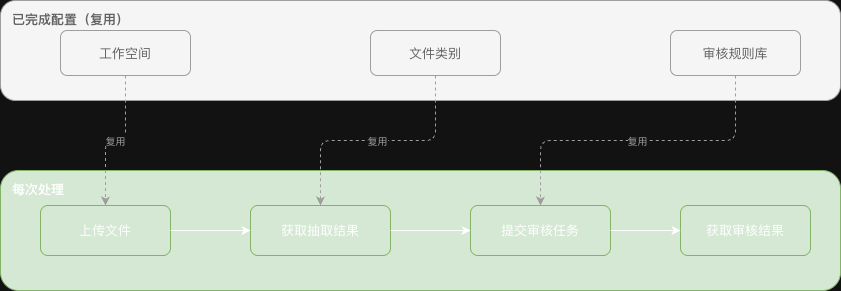

The diagram above was exported from draw.io. Its source (the exported page's mxGraphModel, read from the mxfile embedded in the PNG):
<mxGraphModel dx="706" dy="600" grid="0" gridSize="10" guides="1" tooltips="1" connect="1" arrows="1" fold="1" page="1" pageScale="1" pageWidth="920" pageHeight="340" math="0" shadow="0">
  <root>
    <mxCell id="0" />
    <mxCell id="1" parent="0" />
    <mxCell id="zone1" parent="1" style="text;html=1;strokeColor=#9e9e9e;fillColor=#f5f5f5;align=left;verticalAlign=top;spacingTop=5;spacingLeft=10;fontStyle=1;fontSize=13;rounded=1;fontColor=#616161;" value="已完成配置（复用）" vertex="1">
      <mxGeometry height="100" width="840" x="20" y="20" as="geometry" />
    </mxCell>
    <mxCell id="ws" parent="1" style="rounded=1;whiteSpace=wrap;html=1;fillColor=#f5f5f5;strokeColor=#9e9e9e;fontSize=13;fontColor=#616161;" value="工作空间" vertex="1">
      <mxGeometry height="45" width="130" x="80" y="50" as="geometry" />
    </mxCell>
    <mxCell id="cat" parent="1" style="rounded=1;whiteSpace=wrap;html=1;fillColor=#f5f5f5;strokeColor=#9e9e9e;fontSize=13;fontColor=#616161;" value="文件类别" vertex="1">
      <mxGeometry height="45" width="130" x="390" y="50" as="geometry" />
    </mxCell>
    <mxCell id="rule" parent="1" style="rounded=1;whiteSpace=wrap;html=1;fillColor=#f5f5f5;strokeColor=#9e9e9e;fontSize=13;fontColor=#616161;" value="审核规则库" vertex="1">
      <mxGeometry height="45" width="130" x="690" y="50" as="geometry" />
    </mxCell>
    <mxCell id="zone2" parent="1" style="text;html=1;strokeColor=#82b366;fillColor=#d5e8d4;align=left;verticalAlign=top;spacingTop=5;spacingLeft=10;fontStyle=1;fontSize=13;rounded=1;" value="每次处理" vertex="1">
      <mxGeometry height="120" width="840" x="20" y="190" as="geometry" />
    </mxCell>
    <mxCell id="up" parent="1" style="rounded=1;whiteSpace=wrap;html=1;fillColor=#d5e8d4;strokeColor=#82b366;fontSize=13;" value="上传文件" vertex="1">
      <mxGeometry height="50" width="130" x="60" y="225" as="geometry" />
    </mxCell>
    <mxCell id="ext" parent="1" style="rounded=1;whiteSpace=wrap;html=1;fillColor=#d5e8d4;strokeColor=#82b366;fontSize=13;" value="获取抽取结果" vertex="1">
      <mxGeometry height="50" width="140" x="270" y="225" as="geometry" />
    </mxCell>
    <mxCell id="sub" parent="1" style="rounded=1;whiteSpace=wrap;html=1;fillColor=#d5e8d4;strokeColor=#82b366;fontSize=13;" value="提交审核任务" vertex="1">
      <mxGeometry height="50" width="140" x="490" y="225" as="geometry" />
    </mxCell>
    <mxCell id="rev" parent="1" style="rounded=1;whiteSpace=wrap;html=1;fillColor=#d5e8d4;strokeColor=#82b366;fontSize=13;" value="获取审核结果" vertex="1">
      <mxGeometry height="50" width="130" x="700" y="225" as="geometry" />
    </mxCell>
    <mxCell id="arr1" edge="1" parent="1" source="up" style="edgeStyle=orthogonalEdgeStyle;html=1;" target="ext">
      <mxGeometry relative="1" as="geometry" />
    </mxCell>
    <mxCell id="arr2" edge="1" parent="1" source="ext" style="edgeStyle=orthogonalEdgeStyle;html=1;" target="sub">
      <mxGeometry relative="1" as="geometry" />
    </mxCell>
    <mxCell id="arr3" edge="1" parent="1" source="sub" style="edgeStyle=orthogonalEdgeStyle;html=1;" target="rev">
      <mxGeometry relative="1" as="geometry" />
    </mxCell>
    <mxCell id="arr4" edge="1" parent="1" source="ws" style="edgeStyle=orthogonalEdgeStyle;html=1;dashed=1;strokeColor=#9e9e9e;fontColor=#9e9e9e;fontSize=10;exitX=0.5;exitY=1;exitDx=0;exitDy=0;entryX=0.5;entryY=0;entryDx=0;entryDy=0;" target="up" value="复用">
      <mxGeometry relative="1" as="geometry" />
    </mxCell>
    <mxCell id="arr5" edge="1" parent="1" source="cat" style="edgeStyle=orthogonalEdgeStyle;html=1;dashed=1;strokeColor=#9e9e9e;fontColor=#9e9e9e;fontSize=10;exitX=0.5;exitY=1;exitDx=0;exitDy=0;entryX=0.5;entryY=0;entryDx=0;entryDy=0;" target="ext" value="复用">
      <mxGeometry relative="1" as="geometry" />
    </mxCell>
    <mxCell id="arr6" edge="1" parent="1" source="rule" style="edgeStyle=orthogonalEdgeStyle;html=1;dashed=1;strokeColor=#9e9e9e;fontColor=#9e9e9e;fontSize=10;exitX=0.5;exitY=1;exitDx=0;exitDy=0;entryX=0.5;entryY=0;entryDx=0;entryDy=0;" target="sub" value="复用">
      <mxGeometry relative="1" as="geometry" />
    </mxCell>
  </root>
</mxGraphModel>